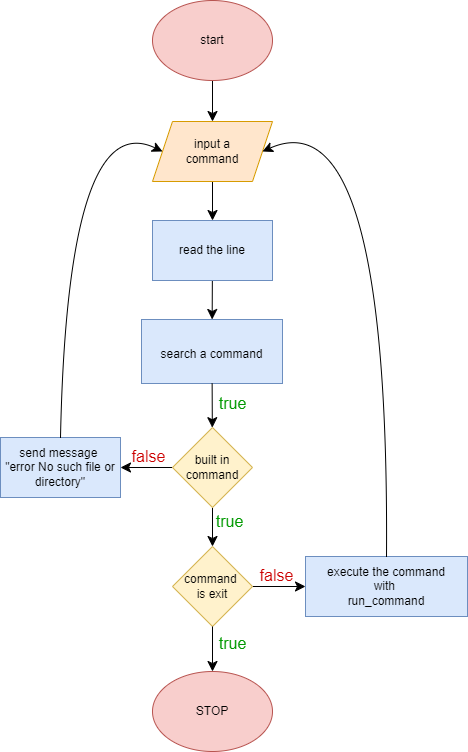

The diagram above was exported from draw.io. Its source (the exported page's mxGraphModel, read from the mxfile embedded in the PNG):
<mxGraphModel dx="2074" dy="1188" grid="0" gridSize="10" guides="1" tooltips="1" connect="1" arrows="1" fold="1" page="0" pageScale="1" pageWidth="827" pageHeight="1169" math="0" shadow="0">
  <root>
    <mxCell id="0" />
    <mxCell id="1" parent="0" />
    <mxCell id="5OmswTs6zltocWda5-1L-6" value="&lt;font style=&quot;font-size: 12px;&quot;&gt;search a command&lt;/font&gt;&lt;div&gt;&lt;br&gt;&lt;/div&gt;" style="whiteSpace=wrap;html=1;fillColor=#dae8fc;strokeColor=#6c8ebf;align=center;spacingTop=20;" parent="1" vertex="1">
      <mxGeometry x="95" y="122" width="141" height="64" as="geometry" />
    </mxCell>
    <mxCell id="5OmswTs6zltocWda5-1L-3" value="" style="edgeStyle=none;curved=1;rounded=0;orthogonalLoop=1;jettySize=auto;html=1;fontSize=12;startSize=8;endSize=8;" parent="1" source="5OmswTs6zltocWda5-1L-1" target="5OmswTs6zltocWda5-1L-2" edge="1">
      <mxGeometry relative="1" as="geometry" />
    </mxCell>
    <mxCell id="5OmswTs6zltocWda5-1L-1" value="&lt;font style=&quot;vertical-align: inherit;&quot;&gt;&lt;font style=&quot;vertical-align: inherit;&quot;&gt;start&lt;/font&gt;&lt;/font&gt;" style="ellipse;whiteSpace=wrap;html=1;fillColor=#f8cecc;strokeColor=#b85450;" parent="1" vertex="1">
      <mxGeometry x="106" y="-197" width="120" height="80" as="geometry" />
    </mxCell>
    <mxCell id="5OmswTs6zltocWda5-1L-5" value="" style="edgeStyle=none;curved=1;rounded=0;orthogonalLoop=1;jettySize=auto;html=1;fontSize=12;startSize=8;endSize=8;" parent="1" source="5OmswTs6zltocWda5-1L-2" target="5OmswTs6zltocWda5-1L-4" edge="1">
      <mxGeometry relative="1" as="geometry" />
    </mxCell>
    <mxCell id="5OmswTs6zltocWda5-1L-2" value="&lt;font style=&quot;vertical-align: inherit;&quot;&gt;&lt;font style=&quot;vertical-align: inherit;&quot;&gt;&lt;font style=&quot;vertical-align: inherit;&quot;&gt;&lt;font style=&quot;vertical-align: inherit;&quot;&gt;input a&lt;/font&gt;&lt;/font&gt;&lt;/font&gt;&lt;/font&gt;&lt;div&gt;&lt;font style=&quot;vertical-align: inherit;&quot;&gt;&lt;font style=&quot;vertical-align: inherit;&quot;&gt;command&lt;/font&gt;&lt;/font&gt;&lt;/div&gt;" style="shape=parallelogram;perimeter=parallelogramPerimeter;whiteSpace=wrap;html=1;fixedSize=1;fillColor=#ffe6cc;strokeColor=#d79b00;" parent="1" vertex="1">
      <mxGeometry x="106" y="-76" width="120" height="60" as="geometry" />
    </mxCell>
    <mxCell id="5OmswTs6zltocWda5-1L-7" value="" style="edgeStyle=none;curved=1;rounded=0;orthogonalLoop=1;jettySize=auto;html=1;fontSize=12;startSize=8;endSize=8;" parent="1" source="5OmswTs6zltocWda5-1L-4" target="5OmswTs6zltocWda5-1L-6" edge="1">
      <mxGeometry relative="1" as="geometry" />
    </mxCell>
    <mxCell id="5OmswTs6zltocWda5-1L-4" value="read the line" style="whiteSpace=wrap;html=1;fillColor=#dae8fc;strokeColor=#6c8ebf;" parent="1" vertex="1">
      <mxGeometry x="106" y="23" width="120" height="60" as="geometry" />
    </mxCell>
    <mxCell id="5OmswTs6zltocWda5-1L-9" value="" style="edgeStyle=none;curved=1;rounded=0;orthogonalLoop=1;jettySize=auto;html=1;fontSize=12;startSize=8;endSize=8;" parent="1" source="5OmswTs6zltocWda5-1L-6" target="5OmswTs6zltocWda5-1L-8" edge="1">
      <mxGeometry relative="1" as="geometry" />
    </mxCell>
    <mxCell id="5OmswTs6zltocWda5-1L-11" value="" style="edgeStyle=none;curved=1;rounded=0;orthogonalLoop=1;jettySize=auto;html=1;fontSize=12;startSize=8;endSize=8;" parent="1" source="5OmswTs6zltocWda5-1L-8" target="5OmswTs6zltocWda5-1L-10" edge="1">
      <mxGeometry relative="1" as="geometry" />
    </mxCell>
    <mxCell id="5OmswTs6zltocWda5-1L-19" value="" style="edgeStyle=none;curved=1;rounded=0;orthogonalLoop=1;jettySize=auto;html=1;fontSize=12;startSize=8;endSize=8;" parent="1" source="5OmswTs6zltocWda5-1L-8" target="5OmswTs6zltocWda5-1L-18" edge="1">
      <mxGeometry relative="1" as="geometry" />
    </mxCell>
    <mxCell id="5OmswTs6zltocWda5-1L-8" value="built in&lt;div&gt;command&lt;/div&gt;" style="rhombus;whiteSpace=wrap;html=1;fillColor=#fff2cc;strokeColor=#d6b656;" parent="1" vertex="1">
      <mxGeometry x="126" y="230" width="80" height="80" as="geometry" />
    </mxCell>
    <mxCell id="5OmswTs6zltocWda5-1L-33" value="" style="edgeStyle=none;curved=1;rounded=0;orthogonalLoop=1;jettySize=auto;html=1;fontSize=12;startSize=8;endSize=8;" parent="1" source="5OmswTs6zltocWda5-1L-10" target="5OmswTs6zltocWda5-1L-32" edge="1">
      <mxGeometry relative="1" as="geometry" />
    </mxCell>
    <mxCell id="5OmswTs6zltocWda5-1L-10" value="command&amp;nbsp;&lt;div&gt;is exit&lt;/div&gt;" style="rhombus;whiteSpace=wrap;html=1;fillColor=#fff2cc;strokeColor=#d6b656;" parent="1" vertex="1">
      <mxGeometry x="126" y="349" width="80" height="80" as="geometry" />
    </mxCell>
    <mxCell id="5OmswTs6zltocWda5-1L-16" value="STOP" style="ellipse;whiteSpace=wrap;html=1;fillColor=#f8cecc;strokeColor=#b85450;" parent="1" vertex="1">
      <mxGeometry x="106" y="474" width="120" height="80" as="geometry" />
    </mxCell>
    <mxCell id="5OmswTs6zltocWda5-1L-17" value="" style="endArrow=classic;html=1;rounded=0;fontSize=12;startSize=8;endSize=8;curved=1;exitX=0.5;exitY=1;exitDx=0;exitDy=0;entryX=0.5;entryY=0;entryDx=0;entryDy=0;" parent="1" source="5OmswTs6zltocWda5-1L-10" target="5OmswTs6zltocWda5-1L-16" edge="1">
      <mxGeometry width="50" height="50" relative="1" as="geometry">
        <mxPoint x="195" y="469" as="sourcePoint" />
        <mxPoint x="245" y="419" as="targetPoint" />
      </mxGeometry>
    </mxCell>
    <mxCell id="5OmswTs6zltocWda5-1L-18" value="send message&amp;nbsp;&lt;div&gt;&quot;error No such file or directory&quot;&lt;/div&gt;" style="whiteSpace=wrap;html=1;fillColor=#dae8fc;strokeColor=#6c8ebf;" parent="1" vertex="1">
      <mxGeometry x="-46" y="240" width="120" height="60" as="geometry" />
    </mxCell>
    <mxCell id="5OmswTs6zltocWda5-1L-31" value="" style="endArrow=classic;html=1;rounded=0;fontSize=12;startSize=8;endSize=8;curved=1;exitX=0.5;exitY=0;exitDx=0;exitDy=0;entryX=0;entryY=0.5;entryDx=0;entryDy=0;" parent="1" source="5OmswTs6zltocWda5-1L-18" target="5OmswTs6zltocWda5-1L-2" edge="1">
      <mxGeometry width="50" height="50" relative="1" as="geometry">
        <mxPoint x="14" y="126" as="sourcePoint" />
        <mxPoint x="274" y="183" as="targetPoint" />
        <Array as="points">
          <mxPoint x="21" y="-92" />
        </Array>
      </mxGeometry>
    </mxCell>
    <mxCell id="5OmswTs6zltocWda5-1L-32" value="execute the&amp;nbsp;&lt;span style=&quot;background-color: initial;&quot;&gt;command&lt;/span&gt;&lt;div&gt;&lt;span style=&quot;background-color: initial;&quot;&gt;with&amp;nbsp;&lt;/span&gt;&lt;/div&gt;&lt;div&gt;&lt;span style=&quot;background-color: initial;&quot;&gt;run_command&lt;/span&gt;&lt;/div&gt;" style="whiteSpace=wrap;html=1;fillColor=#dae8fc;strokeColor=#6c8ebf;" parent="1" vertex="1">
      <mxGeometry x="259" y="359" width="162" height="60" as="geometry" />
    </mxCell>
    <mxCell id="5OmswTs6zltocWda5-1L-34" value="" style="endArrow=classic;html=1;rounded=0;fontSize=12;startSize=8;endSize=8;curved=1;exitX=0.5;exitY=0;exitDx=0;exitDy=0;entryX=1;entryY=0.5;entryDx=0;entryDy=0;" parent="1" source="5OmswTs6zltocWda5-1L-32" target="5OmswTs6zltocWda5-1L-2" edge="1">
      <mxGeometry width="50" height="50" relative="1" as="geometry">
        <mxPoint x="344" y="317" as="sourcePoint" />
        <mxPoint x="394" y="267" as="targetPoint" />
        <Array as="points">
          <mxPoint x="343" y="-103" />
        </Array>
      </mxGeometry>
    </mxCell>
    <mxCell id="5OmswTs6zltocWda5-1L-35" value="true" style="text;html=1;align=center;verticalAlign=middle;whiteSpace=wrap;rounded=0;fontSize=16;fontColor=#009900;" parent="1" vertex="1">
      <mxGeometry x="164" y="314" width="39" height="19" as="geometry" />
    </mxCell>
    <mxCell id="5OmswTs6zltocWda5-1L-36" value="true" style="text;html=1;align=center;verticalAlign=middle;whiteSpace=wrap;rounded=0;fontSize=16;fontColor=#009900;" parent="1" vertex="1">
      <mxGeometry x="167" y="196" width="39" height="19" as="geometry" />
    </mxCell>
    <mxCell id="5OmswTs6zltocWda5-1L-41" value="&lt;font color=&quot;#cc0000&quot;&gt;false&lt;/font&gt;" style="text;html=1;align=center;verticalAlign=middle;whiteSpace=wrap;rounded=0;fontSize=16;fontColor=#009900;" parent="1" vertex="1">
      <mxGeometry x="211" y="368" width="39" height="19" as="geometry" />
    </mxCell>
    <mxCell id="5OmswTs6zltocWda5-1L-42" value="&lt;font color=&quot;#cc0000&quot;&gt;false&lt;/font&gt;" style="text;html=1;align=center;verticalAlign=middle;whiteSpace=wrap;rounded=0;fontSize=16;fontColor=#009900;" parent="1" vertex="1">
      <mxGeometry x="83" y="249" width="39" height="19" as="geometry" />
    </mxCell>
    <mxCell id="5OmswTs6zltocWda5-1L-44" style="edgeStyle=orthogonalEdgeStyle;rounded=0;orthogonalLoop=1;jettySize=auto;html=1;exitX=0.5;exitY=1;exitDx=0;exitDy=0;" parent="1" source="5OmswTs6zltocWda5-1L-36" target="5OmswTs6zltocWda5-1L-36" edge="1">
      <mxGeometry relative="1" as="geometry" />
    </mxCell>
    <mxCell id="5OmswTs6zltocWda5-1L-45" value="true" style="text;html=1;align=center;verticalAlign=middle;whiteSpace=wrap;rounded=0;fontSize=16;fontColor=#009900;" parent="1" vertex="1">
      <mxGeometry x="167" y="436" width="39" height="19" as="geometry" />
    </mxCell>
  </root>
</mxGraphModel>